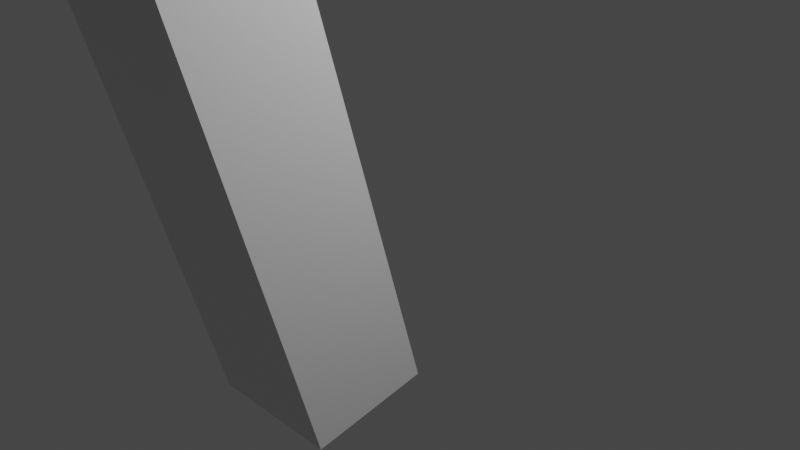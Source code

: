 # Source: Colt_M2011.blend  (saved by Blender 2.90.8; exported with 4.5.12 LTS)
import bpy
from mathutils import Matrix  # noqa: F401  (used for matrix-valued properties, if any)

bpy.ops.wm.read_factory_settings(use_empty=True)
scene = bpy.context.scene
scene.name = 'Scene'

# ---- collections
col_collection = bpy.data.collections.new('Collection'); scene.collection.children.link(col_collection)

# ---- materials (node trees are filled in below, after node groups)
mat_material = bpy.data.materials.new('Material')
mat_material.alpha_threshold = 0.0
mat_material.use_transparent_shadow = False
mat_material.line_color = (0.0, 0.0, 0.0, 1.0)

# ---- material node trees
mat_material.use_nodes = True; mat_material.node_tree.nodes.clear()
_N = mat_material.node_tree.nodes; _L = mat_material.node_tree.links
n0 = _N.new('ShaderNodeOutputMaterial'); n0.name = 'Material Output'; n0.location = (300, 300)
n1 = _N.new('ShaderNodeBsdfPrincipled'); n1.name = 'Principled BSDF'; n1.location = (10, 300)
n1.distribution = 'GGX'
n1.subsurface_method = 'BURLEY'
n1.inputs[2].default_value = 0.4
n1.inputs[3].default_value = 1.45
n1.inputs[27].default_value = (0.0, 0.0, 0.0, 1.0)
n1.inputs[28].default_value = 1.0
_L.new(n1.outputs[0], n0.inputs[0])
n0.is_active_output = True

# ---- world
world_world = bpy.data.worlds.new('World'); scene.world = world_world
world_world.use_nodes = True; world_world.node_tree.nodes.clear()
_N = world_world.node_tree.nodes; _L = world_world.node_tree.links
n0 = _N.new('ShaderNodeOutputWorld'); n0.name = 'World Output'; n0.location = (300, 300)
n1 = _N.new('ShaderNodeBackground'); n1.name = 'Background'; n1.location = (10, 300)
n1.inputs[0].default_value = (0.05088, 0.05088, 0.05088, 1.0)
_L.new(n1.outputs[0], n0.inputs[0])
n0.is_active_output = True
world_world.color = (0.05088, 0.05088, 0.05088)
world_world.use_sun_shadow = False
world_world.sun_shadow_jitter_overblur = 0.0

# ---- cameras
cam_camera = bpy.data.cameras.new('Camera')
cam_camera.clip_end = 100.0
cam_camera.ortho_scale = 7.314

# ---- lights
light_light = bpy.data.lights.new('Light', 'POINT')
light_light.transmission_factor = 0.0
light_light.energy = 1000.0
light_light.shadow_soft_size = 0.1
light_light.shadow_maximum_resolution = 0.006
light_light.use_absolute_resolution = True

# ---- meshes
me_cube = bpy.data.meshes.new('Cube')
me_cube.from_pydata([(0.7318, -0.07564, -1.317), (0.7318, -0.2979, -1.584), (0.7318, -0.4248, 5.656), (0.7318, -0.6471, 5.389), (-0.7318, -0.07564, -1.317), (-0.7318, -0.2979, -1.584), (-0.7318, -0.4248, 5.656), (-0.7318, -0.6471, 5.389), (0.75, -0.2224, 3.24), (1.0, -2.222, 5.24), (1.0, -2.16, 3.24), (-0.75, -0.2224, 3.24), (-1.0, -2.222, 5.24), (-1.0, -2.16, 3.24), (0.7318, -0.4074, 5.184), (0.7318, -0.6297, 4.918), (-0.7318, -0.4074, 5.184), (-0.7318, -0.6297, 4.918), (0.3083, -2.142, 5.24), (0.3032, -1.953, 5.24), (-0.3018, -1.951, 5.24), (-0.2876, -2.138, 5.24), (0.3083, -2.142, 5.491), (0.3032, -1.953, 5.491), (-0.3018, -1.951, 5.491), (-0.2876, -2.138, 5.491), (1.0, -2.222, 4.784), (-1.0, -2.222, 5.234), (0.01607, -2.222, 5.005), (-1.0, -2.222, 4.763), (0.75, -0.2224, 3.625), (-0.75, -0.2224, 3.599), (0.75, -0.7224, 3.24), (-0.75, -0.6973, 3.24), (-0.75, -0.6029, 3.588), (0.75, -0.6275, 3.613), (0.9093, -0.2234, 4.654), (-1.0, -0.3282, 5.24), (1.0, -0.3255, 5.24), (-0.9097, -0.2234, 4.647), (0.9981, -0.3284, 5.24), (-1.002, -0.3284, 5.24), (0.9074, -0.3284, 4.654), (-1.002, -0.4332, 5.24), (0.9981, -0.4305, 5.24), (-0.9116, -0.3284, 4.647), (-1.0, -2.16, 3.528), (-0.96, -2.076, 3.24), (-0.9775, -2.113, 3.528), (1.0, -2.16, 3.529), (0.9599, -2.077, 3.24), (0.9765, -2.111, 3.519)], [], [(0, 2, 6, 4), (3, 7, 17, 15), (7, 5, 4, 6), (5, 7, 3, 1), (1, 3, 2, 0), (5, 1, 0, 4), (39, 37, 43, 45), (10, 49, 46, 13), (13, 46, 48, 47), (11, 8, 32, 33), (8, 30, 35, 32), (11, 31, 30, 8), (15, 17, 16, 14), (6, 2, 14, 16), (2, 3, 15, 14), (7, 6, 16, 17), (25, 22, 23, 24), (9, 18, 21, 12), (18, 19, 23, 22), (12, 21, 20), (9, 19, 18), (21, 18, 22, 25), (19, 20, 24, 23), (20, 21, 25, 24), (27, 28, 9, 12), (9, 28, 26), (29, 28, 27), (33, 34, 31, 11), (33, 32, 50, 47), (32, 35, 30, 36, 38, 9, 26, 49, 51, 50), (30, 31, 39, 36), (38, 36, 42, 44), (38, 37, 12, 20, 19, 9), (37, 38, 44, 43), (36, 39, 45, 42), (40, 41, 43, 44), (45, 43, 41), (44, 42, 40), (42, 45, 41, 40), (47, 48, 46, 29, 27, 12, 37, 39, 31, 34, 33), (46, 49, 26, 28, 29), (47, 50, 10, 13), (50, 51, 49, 10)])
_uv = me_cube.uv_layers.new(name='UVMap')
_uv.uv.foreach_set('vector', [0.625, 0.5, 0.625, 0.75, 0.875, 0.75, 0.875, 0.5, 0.375, 0.75, 0.125, 0.75, 0.125, 0.75, 0.375, 0.75, 0.375, 0.0, 0.375, 0.25, 0.625, 0.25, 0.625, 0.0, 0.125, 0.5, 0.125, 0.75, 0.375, 0.75, 0.375, 0.5, 0.375, 0.5, 0.375, 0.75, 0.625, 0.75, 0.625, 0.5, 0.375, 0.25, 0.375, 0.5, 0.625, 0.5, 0.625, 0.25, 0.5509, 0.25, 0.625, 0.2365, 0.625, 0.2365, 0.5509, 0.25, 0.375, 0.75, 0.4112, 0.75, 0.411, 1.0, 0.375, 1.0, 0.375, 0.0, 0.411, 0.0, 0.411, 0.0172, 0.375, 0.03046, 0.125, 0.5, 0.375, 0.5, 0.375, 0.5625, 0.125, 0.5594, 0.375, 0.5, 0.4232, 0.5, 0.4217, 0.5506, 0.375, 0.5625, 0.375, 0.25, 0.4199, 0.25, 0.4232, 0.5, 0.375, 0.5, 0.375, 0.75, 0.375, 1.0, 0.625, 1.0, 0.625, 0.75, 0.875, 0.75, 0.625, 0.75, 0.625, 0.75, 0.875, 0.75, 0.625, 0.75, 0.375, 0.75, 0.375, 0.75, 0.625, 0.75, 0.375, 0.0, 0.625, 0.0, 0.625, 0.0, 0.375, 0.0, 0.786, 0.7394, 0.7115, 0.7399, 0.7121, 0.7163, 0.7877, 0.7161, 0.625, 0.75, 0.7115, 0.7399, 0.786, 0.7394, 0.875, 0.75, 0.7115, 0.7399, 0.7121, 0.7163, 0.7121, 0.7163, 0.7115, 0.7399, 0.875, 0.75, 0.786, 0.7394, 0.7877, 0.7161, 0.625, 0.75, 0.7121, 0.7163, 0.7115, 0.7399, 0.786, 0.7394, 0.7115, 0.7399, 0.7115, 0.7399, 0.786, 0.7394, 0.7121, 0.7163, 0.7877, 0.7161, 0.7877, 0.7161, 0.7121, 0.7163, 0.7877, 0.7161, 0.786, 0.7394, 0.786, 0.7394, 0.7877, 0.7161, 0.6242, 1.0, 0.5957, 0.873, 0.625, 0.75, 0.625, 1.0, 0.625, 0.75, 0.5957, 0.873, 0.568, 0.75, 0.5654, 1.0, 0.5957, 0.873, 0.6242, 1.0, 0.375, 0.1906, 0.4185, 0.2024, 0.4199, 0.25, 0.375, 0.25, 0.125, 0.5594, 0.375, 0.5625, 0.375, 0.7199, 0.125, 0.7195, 0.375, 0.5625, 0.4217, 0.5506, 0.4232, 0.5, 0.5518, 0.5, 0.625, 0.5131, 0.625, 0.75, 0.568, 0.75, 0.4112, 0.75, 0.4099, 0.7323, 0.375, 0.7199, 0.4232, 0.5, 0.4199, 0.25, 0.5509, 0.25, 0.5518, 0.5, 0.625, 0.5131, 0.5518, 0.5, 0.5518, 0.5, 0.625, 0.5131, 0.625, 0.5131, 0.875, 0.5135, 0.875, 0.75, 0.7877, 0.7161, 0.7121, 0.7163, 0.625, 0.75, 0.875, 0.5135, 0.625, 0.5131, 0.625, 0.5131, 0.875, 0.5135, 0.5518, 0.5, 0.5509, 0.25, 0.5509, 0.25, 0.5518, 0.5, 0.625, 0.5, 0.875, 0.5, 0.875, 0.5135, 0.625, 0.5131, 0.5509, 0.25, 0.625, 0.2365, 0.625, 0.25, 0.625, 0.5131, 0.5518, 0.5, 0.625, 0.5, 0.5518, 0.5, 0.5509, 0.25, 0.625, 0.25, 0.625, 0.5, 0.375, 0.03046, 0.411, 0.0172, 0.411, 0.0, 0.5654, 0.0, 0.6242, 0.0, 0.625, 0.0, 0.625, 0.2365, 0.5509, 0.25, 0.4199, 0.25, 0.4185, 0.2024, 0.375, 0.1906, 0.411, 1.0, 0.4112, 0.75, 0.568, 0.75, 0.5957, 0.873, 0.5654, 1.0, 0.125, 0.7195, 0.375, 0.7199, 0.375, 0.75, 0.125, 0.75, 0.375, 0.7199, 0.4099, 0.7323, 0.4112, 0.75, 0.375, 0.75])
me_cube.materials.append(mat_material)
me_cube.use_remesh_preserve_volume = False
me_cube.use_remesh_preserve_attributes = False
me_cube.use_mirror_vertex_groups = False
me_cube.update()

# ---- objects
ob_cube = bpy.data.objects.new('Cube', me_cube)
ob_light = bpy.data.objects.new('Light', light_light)
ob_camera = bpy.data.objects.new('Camera', cam_camera)

# ---- transforms, parenting, visibility, modifiers, constraints
ob_cube.location = (0.0, 0.0, 0.0)
ob_cube.scale = (1.0, 5.703, 1.0)
ob_cube.lock_rotations_4d = False
ob_cube.empty_display_type = 'ARROWS'
ob_cube.lineart.crease_threshold = 0.0
ob_light.location = (4.076, 1.005, 5.904)
ob_light.rotation_euler = (0.6503, 0.05522, 1.866)
ob_light.lock_rotations_4d = False
ob_light.empty_display_type = 'ARROWS'
ob_light.color = (0.0, 0.0, 0.0, 0.0)
ob_light.lineart.crease_threshold = 0.0
ob_camera.location = (7.359, -6.926, 4.958)
ob_camera.rotation_euler = (1.109, 0.0, 0.8149)
ob_camera.lock_rotations_4d = False
ob_camera.empty_display_type = 'ARROWS'
ob_camera.color = (0.0, 0.0, 0.0, 0.0)
ob_camera.display_type = 'WIRE'
ob_camera.lineart.crease_threshold = 0.0

# ---- collection membership
col_collection.objects.link(ob_cube)
col_collection.objects.link(ob_light)
col_collection.objects.link(ob_camera)

# ---- scene / render settings (as saved in the file)
scene.camera = ob_camera
scene.frame_start = 1; scene.frame_end = 250; scene.frame_set(1)
scene.render.engine = 'BLENDER_EEVEE_NEXT'
scene.cycles.use_denoising = False
scene.cycles.samples = 128
scene.cycles.sampling_pattern = 'TABULATED_SOBOL'
scene.cycles.use_adaptive_sampling = False
scene.cycles.use_light_tree = False
scene.view_settings.view_transform = 'Filmic'
bpy.context.view_layer.update()
